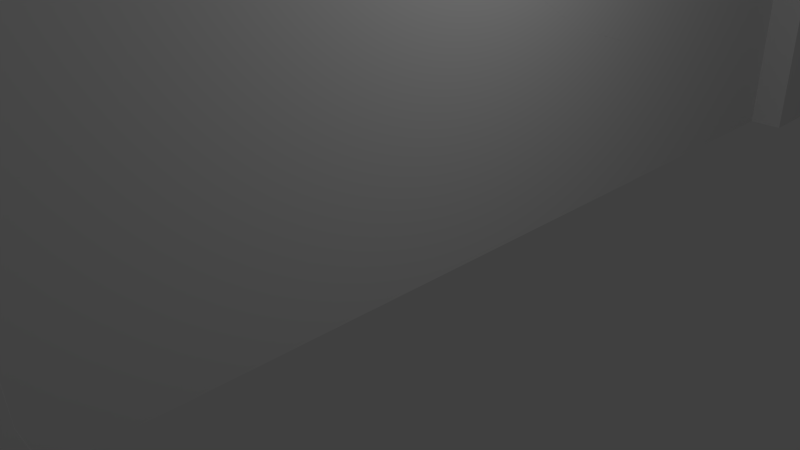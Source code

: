# Source: MarbleWall_brokenBottomblend.blend  (saved by Blender 2.68.0; exported with 4.5.12 LTS)
import bpy
from mathutils import Matrix  # noqa: F401  (used for matrix-valued properties, if any)

bpy.ops.wm.read_factory_settings(use_empty=True)
scene = bpy.context.scene
scene.name = 'Scene'

# ---- collections
col_collection_1 = bpy.data.collections.new('Collection 1'); scene.collection.children.link(col_collection_1)

# ---- materials (node trees are filled in below, after node groups)
mat_marble = bpy.data.materials.new('marble')
mat_marble.alpha_threshold = 0.0
mat_marble.use_transparent_shadow = False
mat_marble.roughness = 0.5
mat_marble.line_color = (0.0, 0.0, 0.0, 1.0)

# ---- material node trees

# ---- world
world_world = bpy.data.worlds.new('World'); scene.world = world_world
world_world.color = (0.05088, 0.05088, 0.05088)
world_world.use_sun_shadow = False
world_world.sun_shadow_jitter_overblur = 0.0
world_world.cycles.sampling_method = 'MANUAL'
world_world.cycles.sample_map_resolution = 256

# ---- cameras
cam_camera = bpy.data.cameras.new('Camera')
cam_camera.clip_end = 100.0
cam_camera.lens = 35.0
cam_camera.sensor_width = 32.0
cam_camera.sensor_height = 18.0
cam_camera.ortho_scale = 7.314
cam_camera.dof.focus_distance = 0.0
cam_camera.dof.aperture_fstop = 128.0

# ---- lights
light_lamp = bpy.data.lights.new('Lamp', 'POINT')
light_lamp.transmission_factor = 0.0
light_lamp.cutoff_distance = 30.0
light_lamp.energy = 100.0
light_lamp.shadow_buffer_clip_start = 1.001
light_lamp.shadow_soft_size = 0.1
light_lamp.shadow_maximum_resolution = 0.006
light_lamp.use_absolute_resolution = True
light_lamp.cycles.use_multiple_importance_sampling = False

# ---- meshes
me_cube = bpy.data.meshes.new('Cube')
me_cube.from_pydata([(-1.0, -8.133, 5.0), (-1.0, -8.133, 0.0), (1.0, -8.133, 0.0), (1.0, -8.133, 5.0), (-1.0, -4.845, 2.021), (-1.0, -4.837, 2.058), (-1.0, 0.0, 5.0), (-1.0, -1.428, 4.122), (-1.0, -1.626, 4.197), (-1.0, -1.641, 4.205), (-1.0, -4.494, 2.709), (-1.0, -4.834, 2.059), (-1.0, -3.318, 3.715), (-1.0, -3.979, 3.27), (-1.0, -3.983, 3.27), (-1.0, -4.493, 2.712), (-1.0, -3.316, 3.718), (-1.0, -1.646, 4.205), (-1.0, -2.53, 4.032), (0.1471, -4.665, -1.192e-07), (0.02545, -4.795, 2.98e-08), (-1.0, -4.387, -8.941e-08), (-0.8784, -4.291, 0.0), (-0.8097, -4.291, 1.192e-07), (-0.4719, -4.672, -2.98e-08), (-0.3626, -4.795, 5.96e-08), (1.0, -4.747, 2.98e-08), (1.0, -4.914, 0.5805), (1.0, -4.496, 2.71), (1.0, -4.436, 2.727), (1.0, -4.946, 1.331), (1.0, -4.837, 2.058), (1.0, -4.804, 1.981), (1.0, 0.0, 5.0), (-1.0, -1.341e-07, 3.821), (-1.0, -0.6679, 3.908), (-1.0, -0.8482, 3.904), (-1.0, -4.555, 0.5817), (-1.0, -4.994, 1.342), (-1.0, -4.984, 1.324), (-1.0, -4.993, 1.338), (0.1471, -4.665, -5.07e-08), (0.4956, -4.291, -2.98e-08), (1.0, -0.6959, 4.19), (1.0, -1.118e-07, 4.099), (1.0, -4.009, 2.854), (1.0, -3.587, 2.979), (1.0, -3.463, 3.322), (1.0, -0.7978, 4.226), (1.0, -1.514, 3.842), (1.0, -1.418, 3.814), (1.0, -1.13, 4.006), (1.0, -3.32, 3.716), (1.0, -1.981, 3.914), (1.0, -2.53, 4.032), (1.0, 8.133, 5.0), (-1.0, 8.133, 5.0), (-1.0, 0.03258, 3.817), (-1.0, 3.678, 2.261), (-1.0, 3.673, 2.267), (-1.0, 3.654, 2.275), (-1.0, 2.606, 2.644), (-1.0, 2.517, 2.792), (-1.0, 0.205, 3.72), (-1.0, 1.921, 3.172), (-1.0, 1.655, 3.21), (-1.0, 1.059, 3.477), (1.0, 0.2651, 4.065), (1.0, 8.133, 0.0), (1.0, 4.341, 0.1043), (1.0, 4.344, 0.04701), (1.0, 4.378, 2.98e-08), (1.0, 3.781, 1.469), (1.0, 3.811, 1.413), (1.0, 4.162, 1.162), (1.0, 3.712, 1.836), (1.0, 4.459, 0.4384), (1.0, 2.606, 2.644), (1.0, 2.67, 2.588), (1.0, 3.103, 2.469), (1.0, 1.072, 3.503), (1.0, 1.141, 3.44), (1.0, 1.87, 3.114), (1.0, 3.675, 2.268), (1.0, 4.557, 0.8793), (1.0, 0.6931, 3.767), (1.0, 4.592, 0.8155), (-1.0, 8.133, 0.0), (-1.0, 3.678, 2.261), (-1.0, 4.465, 2.98e-08), (-1.0, 4.406, 0.09744), (-1.0, 4.101, 0.7937), (-1.0, 4.006, 0.971), (-1.0, 4.239, 1.552), (-1.0, 4.24, 1.567), (-1.0, 4.246, 0.2906), (-1.0, 4.241, 1.564), (-0.1968, 4.867, -5.96e-08), (0.02545, 4.867, -8.941e-08), (0.5698, 4.378, -1.49e-07), (0.4956, 4.303, -1.49e-07), (0.9669, 4.378, 2.98e-08), (-0.8266, 4.378, 1.192e-07), (-0.8949, 4.378, 0.0), (-0.4885, 4.867, -2.98e-08), (-1.5, -8.115, 6.0), (-1.5, -10.99, 6.0), (1.5, -10.99, 6.0), (1.5, -8.115, 6.0), (-1.5, -8.115, 0.0), (-1.5, -10.99, 0.0), (1.5, -10.99, 0.0), (1.5, -8.115, 0.0), (1.5, 10.99, 6.0), (-1.5, 10.99, 6.0), (-1.5, 8.115, 6.0), (1.5, 8.115, 6.0), (1.5, 10.99, 0.0), (-1.5, 10.99, 0.0), (-1.5, 8.115, 0.0), (1.5, 8.115, 0.0), (-0.4204, -4.043, 2.48), (-0.4885, -4.837, 2.058), (0.03761, -4.043, 2.48), (-0.4885, -3.983, 3.27), (0.03761, -4.348, 1.899), (0.02545, -3.983, 3.27), (-0.4204, -4.488, 1.258), (0.5394, -4.496, 2.71), (0.5394, -4.837, 2.058), (0.4956, -3.587, 2.979), (0.02545, -3.32, 3.716), (-0.8784, -4.459, 0.5821), (0.03761, -4.488, 1.258), (0.5394, -3.32, 3.716), (-0.4204, -2.995, 3.377), (-0.4204, -4.459, 0.5821), (0.4956, -4.488, 1.258), (0.9536, -3.587, 2.979), (0.03761, -2.292, 3.658), (0.5394, -2.53, 4.032), (0.02545, -4.962, 0.5803), (-0.4885, -2.53, 4.032), (0.4956, -4.459, 0.5821), (0.02545, -1.646, 4.205), (0.5394, -1.646, 4.205), (-0.4885, -1.646, 4.205), (0.9536, -1.504, 3.812), (-0.4885, -0.6996, 4.228), (0.02545, -0.6996, 4.228), (0.4956, -0.6604, 3.833), (0.02545, 0.2714, 4.101), (0.4956, 0.205, 3.72), (-0.4204, 0.205, 3.72), (0.5394, 1.23, 3.829), (-0.8784, -0.6604, 3.833), (-0.4204, 1.059, 3.477), (0.02545, 1.23, 3.829), (0.9536, 1.059, 3.477), (-0.8784, 0.205, 3.72), (-0.4204, 1.87, 3.114), (0.02545, 2.14, 3.421), (-0.8784, 1.059, 3.477), (0.5394, 2.14, 3.421), (0.9536, 1.87, 3.114), (-0.4204, 2.606, 2.644), (0.02545, 2.965, 2.894), (-0.8784, 1.87, 3.114), (0.4956, 2.606, 2.644), (0.9536, 2.606, 2.644), (0.03761, 3.238, 2.086), (-0.8784, 2.606, 2.644), (0.5394, 3.675, 2.268), (-0.4204, 3.238, 2.086), (0.03761, 3.743, 1.461), (-0.4204, 3.743, 1.461), (0.4956, 3.743, 1.461), (-0.4204, 4.101, 0.7937), (0.03761, 4.101, 0.7937), (0.9536, 3.743, 1.461), (0.4956, 4.101, 0.7937), (-0.4885, 4.865, 0.04921), (0.02545, 4.865, 0.04921), (0.4956, 4.298, 0.1088), (-0.8784, 4.101, 0.7937), (0.9536, 4.298, 0.1088), (-0.8784, 4.298, 0.1088)], [], [(107, 108, 105, 106), (109, 105, 108, 112), (110, 106, 105, 109), (111, 107, 106, 110), (112, 108, 107, 111), (111, 110, 109, 112), (0, 1, 2, 3), (87, 96, 94), (87, 89, 90, 96), (90, 95, 91, 93), (88, 58, 87, 94), (90, 93, 96), (91, 92, 93), (58, 56, 87), (64, 65, 66, 56), (59, 60, 62, 64), (63, 57, 56, 66), (56, 59, 64), (60, 61, 62), (56, 58, 59), (34, 6, 56, 57), (1, 40, 39), (1, 38, 40), (37, 21, 1, 39), (1, 4, 38), (35, 36, 7), (7, 6, 34, 35), (15, 0, 14), (14, 0, 16, 12), (0, 17, 18), (0, 6, 9, 17), (0, 15, 10, 5), (12, 13, 14), (10, 11, 5), (0, 18, 16), (6, 7, 8, 9), (0, 5, 4, 1), (56, 55, 68, 87), (55, 56, 6), (33, 55, 6), (0, 33, 6), (0, 3, 33), (68, 55, 33), (68, 84, 86), (83, 74, 84, 68), (85, 82, 83, 67), (76, 69, 68, 86), (82, 79, 83), (68, 33, 67, 83), (75, 72, 74, 83), (77, 78, 79), (85, 80, 82), (80, 81, 82), (69, 70, 71, 68), (72, 73, 74), (82, 77, 79), (33, 44, 67), (3, 54, 48, 33), (53, 51, 48, 54), (53, 49, 51), (3, 29, 45, 52), (45, 47, 52), (49, 50, 51), (3, 52, 54), (43, 44, 33, 48), (45, 46, 47), (30, 32, 31, 3), (31, 28, 3), (3, 27, 30), (28, 29, 3), (3, 2, 26, 27), (98, 71, 101, 99), (99, 100, 98), (98, 68, 71), (97, 87, 68, 98), (104, 102, 89, 87), (87, 97, 104), (102, 103, 89), (19, 41, 26, 2), (41, 42, 26), (1, 24, 25), (25, 20, 1), (1, 21, 23, 24), (21, 22, 23), (19, 2, 1, 20), (115, 116, 113, 114), (116, 115, 119, 120), (115, 114, 118, 119), (114, 113, 117, 118), (113, 116, 120, 117), (120, 119, 118, 117), (11, 10, 121, 122), (5, 11, 122), (122, 121, 123, 125), (125, 123, 128, 129), (28, 31, 129, 128), (15, 14, 124, 10), (10, 124, 121), (121, 124, 126, 123), (123, 130, 128), (123, 126, 130), (128, 138, 45, 29), (128, 29, 28), (138, 128, 130), (46, 45, 138), (13, 12, 135, 124), (14, 13, 124), (124, 135, 131, 126), (126, 131, 134, 130), (130, 134, 47, 138), (47, 134, 52), (47, 46, 138), (16, 18, 142, 135), (12, 16, 135), (135, 142, 139, 131), (131, 139, 140, 134), (54, 52, 134, 140), (142, 18, 17, 146), (142, 146, 144, 139), (139, 144, 145, 140), (140, 145, 147, 53), (140, 53, 54), (49, 53, 147), (155, 7, 36, 35), (8, 7, 155), (9, 8, 148, 146), (17, 9, 146), (148, 8, 155), (144, 146, 148, 149), (144, 149, 150, 145), (150, 43, 48, 145), (145, 48, 51, 147), (147, 51, 50, 49), (159, 34, 57, 63), (34, 159, 155, 35), (155, 159, 153, 148), (148, 153, 151, 149), (149, 151, 152, 150), (44, 150, 152, 67), (150, 44, 43), (63, 66, 162, 159), (159, 162, 156, 153), (151, 153, 156, 157), (151, 157, 154, 152), (152, 154, 158, 85), (152, 85, 67), (80, 85, 158), (65, 64, 167, 162), (65, 162, 66), (162, 167, 160, 156), (157, 156, 160, 161), (157, 161, 163, 154), (154, 163, 164, 158), (164, 82, 81, 158), (81, 80, 158), (62, 61, 171, 64), (64, 171, 167), (167, 171, 165, 160), (161, 160, 165, 166), (161, 166, 168, 163), (163, 168, 169, 164), (77, 82, 164, 169), (61, 60, 171), (60, 59, 173, 171), (171, 173, 165), (165, 173, 170, 166), (166, 170, 172), (166, 172, 168), (168, 172, 79, 169), (79, 172, 83), (169, 79, 78, 77), (58, 88, 175, 59), (59, 175, 173), (175, 88, 94), (173, 175, 174, 170), (170, 174, 176, 172), (75, 172, 176, 179), (172, 75, 83), (72, 75, 179), (92, 91, 184, 93), (96, 93, 177, 175), (94, 96, 175), (177, 93, 184), (174, 175, 177, 178), (174, 178, 180, 176), (180, 86, 84, 176), (176, 84, 74, 179), (74, 73, 179), (73, 72, 179), (186, 184, 95, 90), (95, 184, 91), (184, 186, 181, 177), (177, 181, 182, 178), (178, 182, 183, 180), (180, 183, 185, 86), (76, 86, 185), (69, 76, 185), (90, 89, 103, 186), (102, 181, 186, 103), (181, 102, 104), (181, 104, 97, 182), (182, 97, 98), (182, 98, 100, 183), (183, 100, 99, 185), (185, 99, 101), (185, 101, 70, 69), (70, 101, 71), (22, 21, 37, 132), (136, 24, 23, 132), (23, 22, 132), (25, 24, 141, 20), (141, 24, 136), (42, 41, 143), (41, 19, 20, 141), (141, 143, 41), (27, 26, 42, 143), (127, 40, 38, 122), (122, 4, 5), (122, 38, 4), (125, 133, 127, 122), (133, 125, 129, 137), (32, 30, 137, 129), (31, 32, 129), (37, 39, 132), (132, 40, 127, 136), (39, 40, 132), (136, 127, 133, 141), (141, 133, 137, 143), (137, 30, 27, 143)])
_uv = me_cube.uv_layers.new(name='UVMap')
_uv.uv.foreach_set('vector', [0.1832, 0.6375, 0.1832, 0.5497, 0.2748, 0.5497, 0.2748, 0.6375, 0.2748, 0.3666, 0.2748, 0.5497, 0.1832, 0.5497, 0.1832, 0.3666, 0.4578, 0.6375, 0.2748, 0.6375, 0.2748, 0.5497, 0.4578, 0.5497, 0.1832, 0.8205, 0.1832, 0.6375, 0.2748, 0.6375, 0.2748, 0.8205, 0.0001711, 0.5497, 0.1832, 0.5497, 0.1832, 0.6375, 0.0001719, 0.6375, 0.0001711, 0.1375, 0.0001712, 0.229, 0.0001712, 0.229, 0.0001711, 0.1375, 0.1455, 0.626, 0.1455, 0.626, 0.1455, 0.5649, 0.1455, 0.5649, 0.4582, 0.626, 0.5059, 0.626, 0.5059, 0.626, 0.4582, 0.626, 0.4582, 0.626, 0.4611, 0.626, 0.5059, 0.626, 0.4611, 0.626, 0.467, 0.626, 0.4824, 0.626, 0.5055, 0.626, 0.5271, 0.626, 0.5271, 0.626, 0.4582, 0.626, 0.5059, 0.626, 0.4611, 0.626, 0.5055, 0.626, 0.5059, 0.626, 0.4824, 0.626, 0.4878, 0.626, 0.5055, 0.626, 0.5271, 0.626, 0.6107, 0.626, 0.4582, 0.626, 0.4522, 0.7275, 0.4441, 0.7263, 0.4259, 0.7182, 0.6417, 0.6717, 0.5057, 0.7551, 0.5051, 0.7548, 0.4704, 0.7391, 0.4522, 0.7275, 0.3999, 0.7108, 0.3946, 0.7078, 0.6417, 0.6717, 0.4259, 0.7182, 0.6417, 0.6717, 0.5057, 0.7551, 0.4522, 0.7275, 0.5051, 0.7548, 0.4731, 0.7436, 0.4704, 0.7391, 0.6417, 0.6717, 0.5058, 0.7553, 0.5057, 0.7551, 0.3936, 0.7077, 0.3936, 0.6717, 0.6417, 0.6717, 0.3946, 0.7078, 0.912, 0.626, 0.8712, 0.626, 0.8717, 0.626, 0.912, 0.626, 0.8711, 0.626, 0.8712, 0.626, 0.8943, 0.626, 0.912, 0.626, 0.912, 0.626, 0.8717, 0.626, 0.912, 0.626, 0.8504, 0.626, 0.8711, 0.626, 0.7928, 0.626, 0.7929, 0.626, 0.7863, 0.626, 0.7863, 0.626, 0.7595, 0.626, 0.7955, 0.626, 0.7928, 0.626, 0.2565, 0.4494, 0.1455, 0.5192, 0.2721, 0.4664, 0.2721, 0.4664, 0.1455, 0.5192, 0.2924, 0.48, 0.2924, 0.48, 0.1455, 0.5192, 0.3434, 0.4949, 0.3164, 0.4896, 0.1455, 0.5192, 0.3936, 0.5192, 0.3435, 0.4949, 0.3434, 0.4949, 0.1455, 0.5192, 0.2565, 0.4494, 0.2565, 0.4493, 0.246, 0.4294, 0.2924, 0.48, 0.2722, 0.4664, 0.2721, 0.4664, 0.2565, 0.4493, 0.2461, 0.4295, 0.246, 0.4294, 0.1455, 0.5192, 0.3164, 0.4896, 0.2924, 0.48, 0.3936, 0.5192, 0.3501, 0.4924, 0.344, 0.4947, 0.3435, 0.4949, 0.1455, 0.5192, 0.246, 0.4294, 0.2458, 0.4283, 0.1455, 0.3666, 0.649, 0.2137, 0.649, 0.2137, 0.649, 0.3663, 0.649, 0.3663, 0.649, 0.2137, 0.649, 0.2137, 0.4008, 0.2137, 0.4008, 0.2137, 0.649, 0.2137, 0.4008, 0.2137, 0.1527, 0.2137, 0.4008, 0.2137, 0.4008, 0.2137, 0.649, 0.2137, 0.649, 0.1527, 0.649, 0.1527, 0.649, 0.1527, 0.649, 0.1527, 0.4008, 0.1527, 0.649, 0.1527, 0.5399, 0.1527, 0.5409, 0.1527, 0.513, 0.1527, 0.5278, 0.1527, 0.5399, 0.1527, 0.649, 0.1527, 0.422, 0.1527, 0.4579, 0.1527, 0.513, 0.1527, 0.4089, 0.1527, 0.5369, 0.1527, 0.5333, 0.1527, 0.649, 0.1527, 0.5409, 0.1527, 0.4579, 0.1527, 0.4955, 0.1527, 0.513, 0.1527, 0.649, 0.1527, 0.4008, 0.1527, 0.4089, 0.1527, 0.513, 0.1527, 0.5141, 0.1527, 0.5162, 0.1527, 0.5278, 0.1527, 0.513, 0.1527, 0.4803, 0.1527, 0.4823, 0.1527, 0.4955, 0.1527, 0.422, 0.1527, 0.4336, 0.1527, 0.4579, 0.1527, 0.4336, 0.1527, 0.4357, 0.1527, 0.4579, 0.1527, 0.5333, 0.1527, 0.5334, 0.1527, 0.5344, 0.1527, 0.649, 0.1527, 0.5162, 0.1527, 0.5171, 0.1527, 0.5278, 0.1527, 0.4579, 0.1527, 0.4803, 0.1527, 0.4955, 0.1527, 0.4008, 0.1527, 0.4008, 0.1527, 0.4089, 0.1527, 0.1527, 0.1527, 0.3236, 0.1527, 0.3765, 0.1527, 0.4008, 0.1527, 0.3404, 0.1527, 0.3664, 0.1527, 0.3765, 0.1527, 0.3236, 0.1527, 0.3404, 0.1527, 0.3546, 0.1527, 0.3664, 0.1527, 0.1527, 0.1527, 0.2655, 0.1527, 0.2785, 0.1527, 0.2996, 0.1527, 0.2785, 0.1527, 0.2952, 0.1527, 0.2996, 0.1527, 0.3546, 0.1527, 0.3576, 0.1527, 0.3664, 0.1527, 0.1527, 0.1527, 0.2996, 0.1527, 0.3236, 0.1527, 0.3796, 0.1527, 0.4008, 0.1527, 0.4008, 0.1527, 0.3765, 0.1527, 0.2785, 0.1527, 0.2914, 0.1527, 0.2952, 0.1527, 0.2499, 0.1527, 0.2543, 0.1527, 0.2533, 0.1527, 0.1527, 0.1527, 0.2533, 0.1527, 0.2637, 0.1527, 0.1527, 0.1527, 0.1527, 0.1527, 0.2509, 0.1527, 0.2499, 0.1527, 0.2637, 0.1527, 0.2655, 0.1527, 0.1527, 0.1527, 0.1527, 0.1527, 0.1527, 0.1527, 0.256, 0.1527, 0.2509, 0.1527, 0.5493, 0.0001712, 0.5344, 0.0001712, 0.5344, 0.0001712, 0.5344, 0.0001711, 0.5344, 0.0001711, 0.5321, 0.0001711, 0.5493, 0.0001712, 0.5493, 0.0001712, 0.649, 0.0001712, 0.5344, 0.0001712, 0.5493, 0.0001712, 0.649, 0.0001712, 0.649, 0.0001712, 0.5493, 0.0001712, 0.5493, 0.0001712, 0.5344, 0.0001712, 0.5371, 0.0001712, 0.649, 0.0001712, 0.649, 0.0001712, 0.5493, 0.0001712, 0.5493, 0.0001712, 0.5344, 0.0001712, 0.5344, 0.0001712, 0.5371, 0.0001712, 0.2585, 0.0001712, 0.2585, 0.0001712, 0.256, 0.0001712, 0.1527, 0.0001712, 0.2585, 0.0001712, 0.2699, 0.0001712, 0.256, 0.0001712, 0.1527, 0.0001712, 0.2583, 0.0001712, 0.2546, 0.0001712, 0.2546, 0.0001712, 0.2546, 0.0001712, 0.1527, 0.0001712, 0.1527, 0.0001712, 0.267, 0.0001712, 0.2699, 0.0001712, 0.2583, 0.0001712, 0.267, 0.0001712, 0.2699, 0.0001712, 0.2699, 0.0001712, 0.2585, 0.0001712, 0.1527, 0.0001712, 0.1527, 0.0001712, 0.2546, 0.0001712, 0.9998, 0.6412, 0.9998, 0.5497, 0.912, 0.5497, 0.912, 0.6412, 0.9539, 0.9009, 0.9539, 0.8094, 0.9539, 0.8094, 0.9539, 0.9009, 0.9539, 0.8094, 1.042, 0.8094, 1.042, 0.8094, 0.9539, 0.8094, 1.042, 0.8094, 1.042, 0.9009, 1.042, 0.9009, 1.042, 0.8094, 1.042, 0.9009, 0.9539, 0.9009, 0.9539, 0.9009, 1.042, 0.9009, 0.1832, 1.403, 0.2748, 1.403, 0.2748, 1.491, 0.1832, 1.491, 0.0, 1.368e-07, 0.0, 1.0, 1.0, 1.0, 1.0, 1.004e-08, -7.107e-05, -7.107e-05, 1.0, 1.0, 1.0, -5.215e-12, 1.432e-07, -2.79e-09, 2.1e-07, 1.0, 1.0, 1.0, 1.0, -2.983e-07, -5.714e-14, -3.056e-07, 3.146e-09, 1.0, 1.0, 1.0, 1.0, -3.055e-07, 1.63e-07, 2.723e-07, 1.431e-07, 1.0, 1.0, 1.0, 1.0, 2.723e-07, 0.0, 0.0, 0.0, 1.0, 1.0, 1.0, 1.0, 0.0, 0.0, 0.0, 1.0, 1.0, 1.0, 1.047e-08, 1.639e-07, 0.0, 0.0, 1.0, 1.0, 1.0, 1.0, 0.0, 3.424e-08, -6.844e-09, 1.0, 1.0, 1.0, -3.49e-07, -4.75e-08, -8.76e-08, 1.0, 1.0, 1.0, -1.891e-07, 3.367e-07, -3.759e-07, 1.582e-06, 1.0, 1.0, 1.0, 1.0, 1.135e-08, -4.547e-13, -5.375e-06, 1.0, 1.0, 1.0, -5.375e-06, -1.639e-07, 5.775e-14, 1.0, 1.0, 1.0, 3.523e-07, 0.0, 0.0, 1.0, 1.0, 1.0, 0.0, 0.0, -3.085e-07, 0.0, 1.0, 1.0, 1.0, 1.0, 0.0, 0.0, 0.0, 1.0, 1.0, 1.0, 0.0, 0.0, 0.0, 0.0, 1.0, 1.0, 1.0, 1.0, 0.0, 3.992e-08, 1.286e-08, 7.76e-08, 1.0, 1.0, 1.0, 1.0, -3.242e-07, -5.775e-08, -2.533e-07, -7.619e-08, 1.0, 1.0, 1.0, 1.0, 1.682e-07, 0.0, 0.0, 1.0, 1.0, 1.0, 0.0, 0.0, 0.0, 1.0, 1.0, 1.0, 1.62e-06, 9.124e-14, -3.349e-07, 5.928e-08, 1.0, 1.0, 1.0, 1.0, 0.0, -0.00011, -0.00011, 0.9999, 0.9999, 1.0, 0.0, 0.0, 0.0, 0.0, 1.0, 1.0, 1.0, 1.0, -1.086e-08, 3.652e-08, 0.0, 1.132e-07, 1.0, 1.0, 1.0, 1.0, 0.0, 3.595e-07, 1.0, 1.0, 1.0, 1.0, -8.15e-08, 0.0, 0.0, -3.505e-07, 0.0, -3.505e-07, 1.0, 1.0, 1.0, 1.0, 0.0, 0.0, 0.0, 0.0, 1.0, 1.0, 1.0, 1.0, 2.069e-08, 3.707e-08, 0.0, 2.365e-08, 1.0, 1.0, 1.0, 1.0, 0.0, 0.0, -3.595e-07, 0.0, 1.0, 1.0, 1.0, 1.0, 0.0, 1.137e-13, -4.864e-07, 1.0, 1.0, 1.0, -4.864e-07, 0.0, 0.0, 1.0, 1.0, 1.0, 5.842e-07, 1.0, 1.0, 1.0, 0.0, 0.2133, 0.7867, 3.439e-07, 1.0, -1.237e-06, -1.237e-06, 1.0, 1.0, 1.0, -4.273e-06, 0.0, -1.641e-05, 0.0, 1.0, 1.0, 1.0, 1.0, 0.0, -6.485e-05, -6.485e-05, 0.9999, 0.9999, 1.0, 0.0, -3.768e-08, 1.258e-07, 1.0, 1.0, 1.0, 2.188e-07, 0.0, -3.652e-08, 0.0, 1.0, 1.0, 1.0, 1.0, -3.652e-08, 3.652e-08, 0.0, 3.652e-08, 1.0, 1.0, 1.0, 1.0, -6.145e-07, 1.302e-07, -1.016e-08, 0.0, 1.0, 1.0, 1.0, 1.0, -1.278e-07, 0.0, 0.0, 0.0, 1.0, 1.0, 1.0, 1.0, 0.0, 1.0, 1.0, 1.0, 0.0, 0.02442, 0.9756, 0.0, 1.0, 1.0, 1.0, 1.0, -6.75e-07, 0.0, 0.0, 2.978e-07, 1.0, 2.058e-07, 5.084e-13, 1.023e-07, 1.0, 1.0, 1.0, 1.0, -5.105e-10, 1.925e-07, -2.887e-07, 3.387e-07, 1.0, 1.0, 1.0, 1.0, -1.589e-07, 1.751e-08, -1.322e-07, 1.012e-08, 1.0, 1.0, 1.0, 1.0, -2.644e-07, 3.992e-08, -2.845e-07, 3.992e-08, 1.0, 1.0, 1.0, 1.0, -1.416e-07, -5.187e-07, 0.0, -6.476e-07, 1.0, 1.0, 1.0, 1.0, 1.488e-07, 1.255e-08, -1.85e-07, 1.0, 1.0, 1.0, 0.0, -7.638e-08, 1.0, 1.0, 1.0, 1.0, -1.235e-06, -7.638e-08, -1.235e-06, 3.278e-07, -7.638e-08, 3.342e-07, 1.0, 1.0, 1.0, 1.0, -7.638e-08, -2.694e-07, -4.21e-08, -7.211e-08, 1.0, 1.0, 1.0, 1.0, -4.21e-08, 3.992e-08, -2.735e-07, -5.336e-15, 1.0, 1.0, 1.0, 1.0, -6.807e-08, 6.615e-09, -4.759e-08, 1.19e-08, 1.0, 1.0, 1.0, 1.0, -2.287e-07, 8.531e-09, -1.258e-07, 1.0, 1.0, 1.0, -2.867e-07, 3.031e-07, 3.031e-07, 1.0, 1.0, 1.0, 3.031e-07, 1.235e-06, 2.994e-06, 0.0, 1.0, 1.0, 1.0, 1.0, -1.897e-07, 0.0, 1.235e-06, 1.0, 1.0, 1.0, 3.853e-13, 3.278e-07, -2.291e-07, 0.0, 1.0, 1.0, 1.0, 1.0, -7.638e-08, -1.703e-09, -4.21e-08, -6.911e-08, 1.0, 1.0, 1.0, 1.0, -5.822e-08, 3.652e-08, 9.943e-15, 3.068e-08, 1.0, 1.0, 1.0, 1.0, -1.361e-07, 0.0, -1.358e-07, 0.0, 1.0, 1.0, 1.0, 1.0, -1.361e-07, 0.0, 0.0, 0.0, 1.0, 1.0, 1.0, 1.0, -1.422e-09, 0.0, 0.0, 1.0, 1.0, 1.0, 1.562e-06, 0.0, 0.0, 0.0, 1.0, 1.0, 1.0, 1.0, -3.192e-07, 4.199e-10, -2.379e-07, 1.0, 1.0, 1.0, 0.0, 0.0, 1.0, 1.0, 1.0, 1.0, 0.0, 1.302e-14, -1.639e-07, 1.35e-07, -4.21e-08, -2.5e-08, 1.0, 1.0, 1.0, 1.0, -7.343e-08, 3.652e-08, 1.416e-07, 1.203e-07, 1.0, 1.0, 1.0, 1.0, 0.0, 0.0, 0.0, -9.348e-08, 1.0, 1.0, 1.0, 1.0, 0.0, 0.0, 1.0, 1.0, 1.0, 1.0, 0.0, 0.0, 0.0, 0.0, 0.0, 1.0, 1.0, 1.0, 0.0, 0.0, 1.264e-05, 0.0, 1.0, 1.0, 1.0, 1.0, 6.901e-08, 1.639e-07, 2.826e-14, 1.0, 1.0, 1.0, 0.0, 0.0, 0.0, 0.0, 1.0, 1.0, 1.0, 1.0, 4.892e-08, -9.287e-09, -4.626e-08, 1.0, 1.0, 1.0, 0.0, 2.928e-08, 2.546e-07, 1.0, 1.0, 1.0, -1.742e-08, -8.196e-08, -1.957e-14, 0.0, 1.0, 1.0, 1.0, 1.0, 0.0, -4.463e-07, 1.63e-07, 1.0, 1.0, 1.0, 1.63e-07, 0.0, 0.0, -1.09e-06, 1.0, 0.8492, 0.1508, 1.0, 0.0, 0.0, 1.0, 0.0, 1.0, 1.0, 1.0, 0.0, 0.0, 0.0, 0.0, 1.0, 1.0, 1.0, 3.933e-07, -1.047e-07, -4.805e-08, 1.0, 1.0, 1.0, 0.0, 4.056e-07, 1.0, 1.0, 1.0, 1.0, -4.098e-08, 3.933e-07, -4.098e-08, 3.74e-08, -3.76e-07, 9.293e-08, 1.0, 1.0, 1.0, 1.0, 0.0, 0.0, 0.0, 0.0, 1.0, 1.0, 1.0, 1.0, 0.0, 0.0, 0.0, 1.0, 1.0, 1.0, 0.0, 0.0, 0.0, 1.0, 1.0, 1.0, 0.0, 0.1765, 0.8235, 9.735e-07, 1.0, 1.0, 1.0, 1.0, 0.0, 0.0, 0.0, 0.0, 1.0, 1.0, 1.0, 1.0, -2.882e-06, 0.0, 0.0, 1.0, 1.0, 1.0, -1.646e-05, -1.639e-07, 0.0, 1.0, 1.0, 1.0, 0.0, 0.0, -4.098e-08, 0.0, 1.0, 1.0, 1.0, 1.0, -4.098e-08, 4.098e-08, 0.0, 0.0, 1.0, 1.0, 1.0, 1.0, 0.0, 0.0, 0.0, 6.139e-08, 1.0, 1.0, 1.0, 1.0, 0.0, 0.0, 0.0, 0.0, 1.0, 1.0, 1.0, 1.0, 0.0, -3.182e-07, -1.938e-06, 1.0, 1.0, 1.0, 0.0, 0.0, 0.0, 1.0, 1.0, 1.0, 0.0, 1.0, 1.0, 1.0, -2.812e-08, 0.0, 0.0, 1.172e-06, 1.0, 0.0, 0.0, 1.0, 1.0, 1.0, 1.235e-06, 1.639e-07, 1.057e-13, 3.525e-07, 1.0, 1.0, 1.0, 1.0, -1.034e-07, 1.639e-07, 0.0, 1.706e-07, 1.0, 1.0, 1.0, 1.0, 2.789e-07, 4.098e-08, 0.0, 1.112e-08, 1.0, 1.0, 1.0, 1.0, 0.0, 0.0, 0.0, 0.0, 1.0, 1.0, 1.0, 1.0, -4.861e-08, 2.675e-06, 1.055e-06, 1.0, 1.0, 1.0, 0.0, 5.599e-07, 5.599e-07, 1.0, 1.0, 1.0, 0.0, 1.235e-06, -4.506e-07, 1.353e-06, 1.0, 1.0, 1.0, 1.0, -5.33e-07, 1.0, 1.0, 1.0, 7.356e-07, 4.175e-07, 8.696e-07, 1.075e-06, 1.0, 5.18e-06, -2.221e-07, 1.0, 1.0, 1.0, 0.0, 1.461e-07, 4.364e-06, 0.0, 1.0, 1.0, 1.0, 1.0, 4.368e-06, 4.364e-06, -8.443e-08, 1.0, 1.0, 1.0, -8.443e-08, 3.992e-08, 4.201e-06, 3.992e-08, 1.0, 1.0, 1.0, 1.0, 0.0, 0.0, 0.0, 0.0, 1.0, 1.0, 1.0, 1.0, 0.0, 0.0, 0.0, 1.0, 1.0, 1.0, 0.0, 0.0, 0.0, 0.0, 1.0, 1.0, 1.0, 1.0, -2.548e-06, -5.59e-06, 0.0, 1.0, 1.0, 1.0, 0.0, 0.0, 0.0, 0.0, 1.0, 1.0, 1.0, 1.0, 0.0, 0.0, 0.0, 0.0, 1.0, 1.0, 1.0, 1.0, 0.0, 1.104e-06, 1.509e-06, 1.0, 1.0, 1.0, 0.0, 1.0, 1.0, 1.0, 0.0, -3.774e-08, 3.865e-07, -3.774e-08, 1.0, -7.414e-08, 3.015e-07, 1.0, 1.0, 1.0, 0.0, -5.415e-07, -1.077e-07, 1.0, 1.0, 1.0, 1.077e-07, 0.0, 1.0, 3.573e-07, 1.0, 1.0, 1.0, 1.0, 4.21e-07, 1.0, 4.21e-07, 1.009e-07, -6.808e-08, 0.0, 1.0, 1.488e-07, 6.35e-08, 0.0, 1.0, 1.0, 1.0, 1.0, 2.368e-08, -1.543e-07, 2.096e-08, 4.011e-05, 1.0, 1.0, 1.0, 1.0, -1.272e-07, -1.468e-07, 2.008e-14, 1.0, 1.0, 1.0, 2.736e-07, -1.468e-07, 2.008e-14, 0.0, 1.0, 1.0, 1.0, 1.0, 1.0, 1.0, -3.142e-07, -2.336e-08, -1.571e-07, 1.868e-07, 1.0, 4.098e-08, -3.055e-07, 7.512e-14, 1.0, 1.0, 1.0, 1.0, -3.055e-07, 0.0, 0.0, -7.805e-08, 1.0, 1.0, 1.0, 1.0, 3.078e-07, 1.806e-06, 1.643e-06, 1.0, 1.0, 1.0, 3.285e-06, -3.578e-07, -3.578e-07, 1.0, 1.0, 1.0, 0.0, 0.0, 0.0, -7.256e-08, 1.0, 1.0, 1.0, 1.0, 0.0, -2.09e-05, -2.09e-05, 1.0, 1.0, 1.0, 0.0, 0.0, 0.0, 0.0, 1.0, 1.0, 1.0, 1.0, -3.06e-07, 4.661e-08, -2.512e-07, 4.71e-08, 1.0, 1.0, 1.0, 1.0, 1.746e-08, 3.177e-07, 2.365e-14, 4.466e-07, 1.0, 1.0, 1.0, 1.0, -7.442e-08])
me_cube.materials.append(mat_marble)
me_cube.use_remesh_preserve_volume = False
me_cube.use_remesh_preserve_attributes = False
me_cube.use_mirror_vertex_groups = False
me_cube.update()
me_cylinder = bpy.data.meshes.new('Cylinder')
me_cylinder.from_pydata([(-0.005412, 1.113, -0.2998), (0.1951, 0.9808, -0.2727), (-0.004573, 1.113, -0.5028), (-0.005412, 1.113, -0.5028), (-0.01651, 1.112, -0.5028), (-0.2233, 1.092, -0.5028), (0.1951, 0.9808, -0.09091), (0.2134, 1.091, -0.5028), (-0.1951, 0.9808, -0.2727), (-0.2242, 1.091, -0.5028), (-7.451e-08, 1.0, -0.09091), (0.424, 1.028, -0.09574), (0.424, 1.028, -0.2998), (0.2145, 1.091, -0.5028), (-0.3827, 0.9239, -0.4545), (-0.2274, 1.088, -0.5028), (-0.005412, 1.113, 0.1083), (0.2135, 1.092, 0.1083), (0.3827, 0.9239, 0.09091), (0.618, 0.9241, -0.09574), (0.424, 1.028, -0.5028), (-0.3926, 0.9437, -0.5028), (-0.3827, 0.9239, -0.2727), (-0.1951, 0.9808, -0.09091), (-0.005412, 1.113, 0.2911), (0.2135, 1.092, 0.2911), (0.618, 0.9241, 0.1083), (0.5556, 0.8315, -0.2727), (0.4246, 1.027, -0.5028), (-0.5296, 0.8453, -0.4545), (-0.5395, 0.8652, -0.5028), (-0.5296, 0.8453, -0.4272), (-0.1951, 0.9808, 0.09091), (0.3827, 0.9239, 0.2727), (0.304, 1.002, 0.2911), (0.2246, 1.081, 0.2911), (-0.02355, 1.101, 0.2911), (0.4921, 0.924, 0.2911), (0.618, 0.9241, 0.2911), (0.7071, 0.7071, -0.09091), (0.788, 0.7846, 0.1083), (0.6177, 0.9238, -0.5028), (-0.5687, 0.9241, -0.2931), (-0.4348, 1.028, -0.09574), (0.3827, 0.9239, 0.2911), (-0.2215, 1.081, 0.2911), (0.788, 0.7846, 0.2911), (0.788, 0.7846, -0.2998), (0.6188, 0.9235, -0.5028), (-0.5813, 0.9495, -0.2498), (-0.3827, 0.9239, 0.09091), (-0.4298, 1.018, 0.2911), (0.8113, 0.6621, 0.2911), (0.8315, 0.5556, 0.2727), (0.9276, 0.6146, -0.09574), (0.9276, 0.6146, 0.1083), (0.788, 0.7846, -0.5028), (-0.5813, 0.9495, -0.09574), (-0.5679, 0.9226, -0.04744), (-0.5296, 0.8453, 0.09091), (-0.5764, 0.9396, 0.2911), (0.8387, 0.56, 0.2911), (0.9276, 0.6146, -0.2998), (0.9276, 0.6146, -0.5028), (0.8408, 0.5381, 0.2911), (0.9244, 0.4928, 0.2911), (1.021, 0.4407, 0.2911), (1.031, 0.4206, -0.2998), (1.031, 0.4206, -0.09574), (0.9239, 0.3827, 0.09091), (0.9281, 0.6136, -0.5028), (1.021, 0.4169, 0.2911), (1.095, 0.2101, -0.09574), (0.9239, 0.3827, -0.4545), (0.9275, 0.61, -0.5028), (1.067, 0.2661, 0.2911), (0.9808, 0.1951, 0.09091), (1.084, 0.2086, 0.2911), (0.9808, 0.1951, -0.2727), (0.9246, 0.4269, -0.5028), (0.9268, 0.5632, -0.5028), (1.044, 0.09766, 0.2911), (1.0, 7.451e-08, 0.2727), (1.117, -0.008854, 0.1083), (1.117, -0.008854, -0.09574), (1.0, 8.941e-08, -0.2727), (0.9808, 0.1951, -0.4545), (0.9443, 0.3899, -0.5028), (1.009, -0.0006688, 0.2911), (1.0, 1.043e-07, -0.4545), (0.9808, -0.1951, -0.2727), (1.095, -0.2278, -0.09574), (0.9883, 0.2451, -0.5028), (0.9904, 0.2381, -0.5028), (0.9981, -0.01974, 0.2911), (0.9808, -0.1951, 0.2727), (1.095, -0.2278, 0.1083), (1.0, 1.043e-07, -0.5028), (0.9808, 0.1951, -0.5028), (0.9808, -0.1951, -0.4545), (0.9239, -0.3827, -0.2727), (1.031, -0.4383, -0.09574), (0.9808, -0.1951, 0.2911), (0.9239, -0.3827, 0.2727), (0.9239, -0.3827, 0.09091), (0.9859, -0.1433, -0.5028), (0.9239, -0.3827, -0.4545), (0.8315, -0.5556, -0.09091), (0.9239, -0.3827, 0.2911), (1.003, -0.2013, -0.5028), (0.9565, -0.3532, -0.5028), (0.8315, -0.5556, -0.2727), (0.9276, -0.6323, 0.1083), (0.9145, -0.4002, 0.2911), (0.9256, -0.4987, 0.2911), (0.9276, -0.6323, 0.2911), (0.9239, -0.3827, -0.5028), (0.9275, -0.6274, -0.5028), (0.9272, -0.6319, -0.5028), (0.7071, -0.7071, -0.2727), (0.7071, -0.7071, -0.09091), (0.7071, -0.7071, 0.09091), (0.8096, -0.6723, 0.2911), (0.7071, -0.7071, 0.2727), (0.7877, -0.8019, -0.5028), (0.926, -0.6334, -0.5028), (0.5556, -0.8315, -0.2727), (0.5556, -0.8315, -0.09091), (0.7132, -0.7143, 0.2911), (0.6657, -0.8163, 0.2911), (0.6265, -0.9194, 0.2911), (0.7871, -0.8024, -0.5028), (0.5556, -0.8315, 0.09091), (0.424, -1.046, -0.09574), (0.424, -1.046, -0.2998), (0.7004, -0.7248, 0.2911), (0.612, -0.9313, 0.2911), (0.5556, -0.8315, -0.4545), (0.7835, -0.8029, -0.5028), (0.3827, -0.9239, 0.09091), (0.4103, -1.05, -0.09574), (0.4103, -1.05, -0.184), (0.4103, -1.05, -0.2998), (0.3827, -0.9239, 0.2727), (0.4921, -0.9322, 0.2911), (0.5958, -0.7985, -0.5028), (0.3827, -0.9239, -0.4545), (0.3525, -0.933, 0.09091), (0.3602, -0.9486, -0.434), (0.3858, -0.9331, 0.2911), (0.5556, -0.8315, -0.5028), (0.3602, -0.9486, 0.278), (0.3602, -0.9486, 0.1204), (0.4286, -0.8994, -0.5028), (0.3602, -0.9486, -0.4611), (0.3699, -0.9379, 0.2911), (0.3602, -0.9486, 0.2911), (0.3906, -0.9471, -0.5028), (0.3691, -0.9666, -0.5028), (-0.08916, -0.04264, -0.5028), (-0.08916, -0.04264, 0.2911)], [], [(2, 0, 1, 7), (3, 0, 2), (0, 10, 6, 1), (10, 16, 17, 6), (25, 17, 16, 24), (13, 7, 12, 20), (7, 1, 12), (1, 6, 11, 12), (6, 17, 18), (6, 18, 11), (17, 35, 34, 33), (17, 25, 35), (33, 18, 17), (44, 33, 34), (28, 12, 27, 41), (20, 12, 28), (12, 11, 19, 27), (11, 18, 26, 19), (18, 33, 37, 26), (37, 38, 26), (37, 33, 44), (48, 27, 47, 56), (41, 27, 48), (27, 19, 39, 47), (19, 26, 40, 39), (40, 26, 38, 46), (47, 62, 63, 56), (47, 39, 54, 62), (39, 40, 55, 54), (40, 52, 53, 55), (40, 46, 52), (61, 53, 52), (79, 80, 73, 87), (74, 73, 80), (70, 62, 67, 74), (63, 62, 70), (67, 73, 74), (54, 68, 67, 62), (54, 55, 69, 68), (69, 55, 66, 71), (55, 53, 65, 66), (64, 65, 53, 61), (93, 92, 86, 98), (92, 87, 73, 86), (73, 67, 78, 86), (67, 68, 72, 78), (68, 69, 76, 72), (75, 77, 76, 69), (69, 71, 75), (86, 89, 97, 98), (86, 78, 85, 89), (72, 84, 85, 78), (72, 76, 83, 84), (76, 81, 82, 83), (76, 77, 81), (88, 82, 81), (105, 89, 99, 109), (105, 97, 89), (89, 85, 90, 99), (84, 91, 90, 85), (84, 83, 96, 91), (83, 82, 95, 96), (95, 82, 94, 102), (94, 82, 88), (110, 109, 106, 116), (109, 99, 106), (90, 100, 106, 99), (91, 101, 100, 90), (91, 96, 104, 101), (96, 95, 103, 104), (103, 95, 102, 108), (116, 106, 117), (117, 106, 111, 118), (106, 100, 111), (100, 101, 107, 111), (101, 112, 107), (101, 104, 112), (104, 103, 114, 112), (114, 115, 112), (103, 108, 113, 114), (118, 111, 119, 125), (119, 124, 125), (107, 120, 119, 111), (107, 112, 121, 120), (122, 123, 121, 112), (112, 115, 122), (128, 123, 122), (145, 138, 137, 150), (131, 119, 126, 138), (124, 119, 131), (126, 137, 138), (120, 127, 126, 119), (120, 121, 132, 127), (132, 121, 130, 136), (121, 123, 129, 130), (129, 123, 135), (135, 123, 128), (153, 137, 146, 157), (153, 150, 137), (137, 126, 134, 146), (126, 127, 133, 134), (127, 132, 139, 133), (132, 136, 143, 139), (144, 143, 136), (149, 143, 144), (157, 146, 154, 158), (146, 134, 148, 154), (134, 142, 148), (134, 133, 141, 142), (133, 140, 141), (133, 139, 147, 140), (139, 143, 152, 147), (143, 151, 152), (143, 149, 155, 151), (155, 156, 151), (29, 14, 21, 30), (22, 14, 31, 42), (31, 14, 29), (43, 42, 49, 57), (43, 22, 42), (59, 50, 58), (50, 43, 57, 58), (51, 50, 59, 60), (8, 0, 5, 9), (0, 3, 4, 5), (10, 0, 8, 23), (23, 32, 16, 10), (36, 16, 32, 45), (24, 16, 36), (21, 14, 15), (14, 22, 8, 9), (15, 14, 9), (22, 43, 23, 8), (43, 50, 32, 23), (32, 50, 51, 45), (145, 150, 153, 159), (159, 124, 138, 145), (157, 158, 159, 153), (124, 131, 138), (159, 125, 124), (98, 105, 116, 159), (117, 118, 159, 116), (159, 92, 93, 98), (105, 109, 110, 116), (118, 125, 159), (98, 97, 105), (15, 9, 5, 79), (79, 87, 21, 15), (4, 80, 79, 5), (87, 92, 30, 21), (92, 159, 30), (2, 41, 63, 74), (48, 56, 63, 41), (13, 20, 28, 7), (2, 7, 28, 41), (74, 80, 4, 2), (63, 70, 74), (4, 3, 2), (149, 128, 113, 94), (149, 135, 128), (88, 155, 149, 94), (108, 102, 94, 113), (149, 144, 129, 135), (81, 77, 155, 88), (128, 122, 114, 113), (144, 136, 130, 129), (77, 75, 156, 155), (122, 115, 114), (75, 160, 156), (64, 61, 44, 160), (52, 37, 44, 61), (34, 35, 160, 44), (160, 75, 71, 65), (71, 66, 65), (46, 38, 37, 52), (160, 65, 64), (25, 36, 45, 51), (25, 24, 36), (51, 60, 35, 25), (60, 160, 35), (156, 160, 147, 151), (147, 152, 151), (141, 140, 147, 160), (159, 154, 148), (159, 158, 154), (148, 142, 141, 159), (141, 160, 159), (58, 159, 160, 59), (160, 60, 59), (159, 31, 29), (159, 58, 42, 31), (29, 30, 159), (57, 49, 42, 58)])
_uv = me_cylinder.uv_layers.new(name='UVMap')
_uv.uv.foreach_set('vector', [0.0, 0.0, 1.0, 0.0, 1.0, 1.0, 0.0, 1.0, 0.0, 0.0, 1.0, 0.0, 1.0, 1.0, 0.0, 0.0, 1.0, 0.0, 1.0, 1.0, 0.0, 1.0, 0.0, 0.0, 1.0, 0.0, 1.0, 1.0, 0.0, 1.0, 0.0, 0.0, 1.0, 0.0, 1.0, 1.0, 0.0, 1.0, 0.0, 0.0, 1.0, 0.0, 1.0, 1.0, 0.0, 1.0, 0.0, 0.0, 1.0, 0.0, 1.0, 1.0, 0.0, 0.0, 1.0, 0.0, 1.0, 1.0, 0.0, 1.0, 0.0, 0.0, 1.0, 0.0, 1.0, 1.0, 0.0, 0.0, 1.0, 0.0, 1.0, 1.0, 0.0, 0.0, 1.0, 0.0, 1.0, 1.0, 0.0, 1.0, 0.0, 0.0, 1.0, 0.0, 1.0, 1.0, 0.0, 0.0, 1.0, 0.0, 1.0, 1.0, 0.0, 0.0, 1.0, 0.0, 1.0, 1.0, 0.0, 0.0, 1.0, 0.0, 1.0, 1.0, 0.0, 1.0, 0.0, 0.0, 1.0, 0.0, 1.0, 1.0, 0.0, 0.0, 1.0, 0.0, 1.0, 1.0, 0.0, 1.0, 0.0, 0.0, 1.0, 0.0, 1.0, 1.0, 0.0, 1.0, 0.0, 0.0, 1.0, 0.0, 1.0, 1.0, 0.0, 1.0, 0.0, 0.0, 1.0, 0.0, 1.0, 1.0, 0.0, 0.0, 1.0, 0.0, 1.0, 1.0, 0.0, 0.0, 1.0, 0.0, 1.0, 1.0, 0.0, 1.0, 0.0, 0.0, 1.0, 0.0, 1.0, 1.0, 0.0, 0.0, 1.0, 0.0, 1.0, 1.0, 0.0, 1.0, 0.0, 0.0, 1.0, 0.0, 1.0, 1.0, 0.0, 1.0, 0.0, 0.0, 1.0, 0.0, 1.0, 1.0, 0.0, 1.0, 0.0, 0.0, 1.0, 0.0, 1.0, 1.0, 0.0, 1.0, 0.0, 0.0, 1.0, 0.0, 1.0, 1.0, 0.0, 1.0, 0.0, 0.0, 1.0, 0.0, 1.0, 1.0, 0.0, 1.0, 0.0, 0.0, 1.0, 0.0, 1.0, 1.0, 0.0, 1.0, 0.0, 0.0, 1.0, 0.0, 1.0, 1.0, 0.0, 0.0, 1.0, 0.0, 1.0, 1.0, 0.0, 0.0, 1.0, 0.0, 1.0, 1.0, 0.0, 1.0, 0.0, 0.0, 1.0, 0.0, 1.0, 1.0, 0.0, 0.0, 1.0, 0.0, 1.0, 1.0, 0.0, 1.0, 0.0, 0.0, 1.0, 0.0, 1.0, 1.0, 0.0, 0.0, 1.0, 0.0, 1.0, 1.0, 0.0, 0.0, 1.0, 0.0, 1.0, 1.0, 0.0, 1.0, 0.0, 0.0, 1.0, 0.0, 1.0, 1.0, 0.0, 1.0, 0.0, 0.0, 1.0, 0.0, 1.0, 1.0, 0.0, 1.0, 0.0, 0.0, 1.0, 0.0, 1.0, 1.0, 0.0, 1.0, 0.0, 0.0, 1.0, 0.0, 1.0, 1.0, 0.0, 1.0, 0.0, 0.0, 1.0, 0.0, 1.0, 1.0, 0.0, 1.0, 0.0, 0.0, 1.0, 0.0, 1.0, 1.0, 0.0, 1.0, 0.0, 0.0, 1.0, 0.0, 1.0, 1.0, 0.0, 1.0, 0.0, 0.0, 1.0, 0.0, 1.0, 1.0, 0.0, 1.0, 0.0, 0.0, 1.0, 0.0, 1.0, 1.0, 0.0, 1.0, 0.0, 0.0, 1.0, 0.0, 1.0, 1.0, 0.0, 1.0, 0.0, 0.0, 1.0, 0.0, 1.0, 1.0, 0.0, 0.0, 1.0, 0.0, 1.0, 1.0, 0.0, 1.0, 0.0, 0.0, 1.0, 0.0, 1.0, 1.0, 0.0, 1.0, 0.0, 0.0, 1.0, 0.0, 1.0, 1.0, 0.0, 1.0, 0.0, 0.0, 1.0, 0.0, 1.0, 1.0, 0.0, 1.0, 0.0, 0.0, 1.0, 0.0, 1.0, 1.0, 0.0, 1.0, 0.0, 0.0, 1.0, 0.0, 1.0, 1.0, 0.0, 0.0, 1.0, 0.0, 1.0, 1.0, 0.0, 0.0, 1.0, 0.0, 1.0, 1.0, 0.0, 1.0, 0.0, 0.0, 1.0, 0.0, 1.0, 1.0, 0.0, 0.0, 1.0, 0.0, 1.0, 1.0, 0.0, 1.0, 0.0, 0.0, 1.0, 0.0, 1.0, 1.0, 0.0, 1.0, 0.0, 0.0, 1.0, 0.0, 1.0, 1.0, 0.0, 1.0, 0.0, 0.0, 1.0, 0.0, 1.0, 1.0, 0.0, 1.0, 0.0, 0.0, 1.0, 0.0, 1.0, 1.0, 0.0, 1.0, 0.0, 0.0, 1.0, 0.0, 1.0, 1.0, 0.0, 0.0, 1.0, 0.0, 1.0, 1.0, 0.0, 1.0, 0.0, 0.0, 1.0, 0.0, 1.0, 1.0, 0.0, 0.0, 1.0, 0.0, 1.0, 1.0, 0.0, 1.0, 0.0, 0.0, 1.0, 0.0, 1.0, 1.0, 0.0, 1.0, 0.0, 0.0, 1.0, 0.0, 1.0, 1.0, 0.0, 1.0, 0.0, 0.0, 1.0, 0.0, 1.0, 1.0, 0.0, 1.0, 0.0, 0.0, 1.0, 0.0, 1.0, 1.0, 0.0, 1.0, 0.0, 0.0, 1.0, 0.0, 1.0, 1.0, 0.0, 0.0, 1.0, 0.0, 1.0, 1.0, 0.0, 1.0, 0.0, 0.0, 1.0, 0.0, 1.0, 1.0, 0.0, 0.0, 1.0, 0.0, 1.0, 1.0, 0.0, 1.0, 0.0, 0.0, 1.0, 0.0, 1.0, 1.0, 0.0, 0.0, 1.0, 0.0, 1.0, 1.0, 0.0, 0.0, 1.0, 0.0, 1.0, 1.0, 0.0, 1.0, 0.0, 0.0, 1.0, 0.0, 1.0, 1.0, 0.0, 0.0, 1.0, 0.0, 1.0, 1.0, 0.0, 1.0, 0.0, 0.0, 1.0, 0.0, 1.0, 1.0, 0.0, 1.0, 0.0, 0.0, 1.0, 0.0, 1.0, 1.0, 0.0, 0.0, 1.0, 0.0, 1.0, 1.0, 0.0, 1.0, 0.0, 0.0, 1.0, 0.0, 1.0, 1.0, 0.0, 1.0, 0.0, 0.0, 1.0, 0.0, 1.0, 1.0, 0.0, 1.0, 0.0, 0.0, 1.0, 0.0, 1.0, 1.0, 0.0, 0.0, 1.0, 0.0, 1.0, 1.0, 0.0, 0.0, 1.0, 0.0, 1.0, 1.0, 0.0, 1.0, 0.0, 0.0, 1.0, 0.0, 1.0, 1.0, 0.0, 1.0, 0.0, 0.0, 1.0, 0.0, 1.0, 1.0, 0.0, 0.0, 1.0, 0.0, 1.0, 1.0, 0.0, 0.0, 1.0, 0.0, 1.0, 1.0, 0.0, 1.0, 0.0, 0.0, 1.0, 0.0, 1.0, 1.0, 0.0, 1.0, 0.0, 0.0, 1.0, 0.0, 1.0, 1.0, 0.0, 1.0, 0.0, 0.0, 1.0, 0.0, 1.0, 1.0, 0.0, 1.0, 0.0, 0.0, 1.0, 0.0, 1.0, 1.0, 0.0, 0.0, 1.0, 0.0, 1.0, 1.0, 0.0, 0.0, 1.0, 0.0, 1.0, 1.0, 0.0, 1.0, 0.0, 0.0, 1.0, 0.0, 1.0, 1.0, 0.0, 0.0, 1.0, 0.0, 1.0, 1.0, 0.0, 1.0, 0.0, 0.0, 1.0, 0.0, 1.0, 1.0, 0.0, 1.0, 0.0, 0.0, 1.0, 0.0, 1.0, 1.0, 0.0, 1.0, 0.0, 0.0, 1.0, 0.0, 1.0, 1.0, 0.0, 1.0, 0.0, 0.0, 1.0, 0.0, 1.0, 1.0, 0.0, 0.0, 1.0, 0.0, 1.0, 1.0, 0.0, 0.0, 1.0, 0.0, 1.0, 1.0, 0.0, 1.0, 0.0, 0.0, 1.0, 0.0, 1.0, 1.0, 0.0, 1.0, 0.0, 0.0, 1.0, 0.0, 1.0, 1.0, 0.0, 0.0, 1.0, 0.0, 1.0, 1.0, 0.0, 1.0, 0.0, 0.0, 1.0, 0.0, 1.0, 1.0, 0.0, 0.0, 1.0, 0.0, 1.0, 1.0, 0.0, 1.0, 0.0, 0.0, 1.0, 0.0, 1.0, 1.0, 0.0, 1.0, 0.0, 0.0, 1.0, 0.0, 1.0, 1.0, 0.0, 0.0, 1.0, 0.0, 1.0, 1.0, 0.0, 1.0, 0.3794, 0.674, 0.3764, 0.6707, 0.3794, 0.6679, 0.0, 0.0, 1.0, 0.0, 1.0, 1.0, 0.0, 1.0, 0.0, 0.0, 1.0, 0.0, 1.0, 1.0, 0.0, 1.0, 0.0, 0.0, 1.0, 0.0, 1.0, 1.0, 0.0, 0.0, 1.0, 0.0, 1.0, 1.0, 0.0, 1.0, 0.0, 0.0, 1.0, 0.0, 1.0, 1.0, 0.0, 0.0, 1.0, 0.0, 1.0, 1.0, 0.0, 0.0, 1.0, 0.0, 1.0, 1.0, 0.0, 1.0, 0.0, 0.0, 1.0, 0.0, 1.0, 1.0, 0.0, 1.0, 0.0, 0.0, 1.0, 0.0, 1.0, 1.0, 0.0, 1.0, 0.0, 0.0, 1.0, 0.0, 1.0, 1.0, 0.0, 1.0, 1.0, 1.0, 0.0, 1.0, 0.0, 0.0, 1.0, 0.0, 0.0, 0.0, 1.0, 0.0, 1.0, 1.0, 0.0, 1.0, 0.0, 0.0, 1.0, 0.0, 1.0, 1.0, 0.0, 1.0, 0.0, 0.0, 1.0, 0.0, 1.0, 1.0, 0.0, 0.0, 1.0, 0.0, 1.0, 1.0, 0.0, 0.0, 1.0, 0.0, 1.0, 1.0, 0.0, 1.0, 0.0, 0.0, 1.0, 0.0, 1.0, 1.0, 0.0, 0.0, 1.0, 0.0, 1.0, 1.0, 0.0, 1.0, 0.0, 0.0, 1.0, 0.0, 1.0, 1.0, 0.0, 1.0, 0.0, 0.0, 1.0, 0.0, 1.0, 1.0, 0.0, 1.0, 0.6642, 0.02755, 0.68, 0.0239, 0.7248, 0.02253, 0.7508, 0.333, 0.7508, 0.333, 0.6112, 5.748e-05, 0.6125, 0.000371, 0.6642, 0.02755, 0.742, 0.01448, 0.7507, 0.01198, 0.7508, 0.333, 0.7248, 0.02253, 0.6112, 5.748e-05, 0.6114, 0.0, 0.6125, 0.000371, 0.7508, 0.333, 0.5493, 0.02793, 0.6112, 5.748e-05, 0.4195, 0.2514, 0.4649, 0.1563, 0.5153, 0.09814, 0.7508, 0.333, 0.5481, 0.02941, 0.5488, 0.02817, 0.7508, 0.333, 0.5153, 0.09814, 0.7508, 0.333, 0.4105, 0.2643, 0.4109, 0.2621, 0.4195, 0.2514, 0.4649, 0.1563, 0.4682, 0.1378, 0.5021, 0.1019, 0.5153, 0.09814, 0.5488, 0.02817, 0.5493, 0.02793, 0.7508, 0.333, 0.4195, 0.2514, 0.4411, 0.1943, 0.4649, 0.1563, 0.633, 0.6675, 0.6317, 0.6679, 0.6314, 0.6679, 0.4032, 0.3238, 0.4032, 0.3238, 0.4028, 0.3108, 0.6991, 0.65, 0.633, 0.6675, 0.5709, 0.645, 0.3837, 0.3615, 0.4032, 0.3238, 0.6314, 0.6679, 0.4028, 0.3108, 0.4105, 0.2643, 0.7509, 0.6484, 0.6991, 0.65, 0.4105, 0.2643, 0.7508, 0.333, 0.7509, 0.6484, 0.5675, 0.6435, 0.42, 0.5048, 0.3764, 0.3757, 0.377, 0.3745, 0.4198, 0.5046, 0.3918, 0.4424, 0.3764, 0.3757, 0.42, 0.5048, 0.5093, 0.6073, 0.4597, 0.5606, 0.4596, 0.5603, 0.5096, 0.6074, 0.5675, 0.6435, 0.5096, 0.6074, 0.4596, 0.5603, 0.42, 0.5048, 0.377, 0.3745, 0.3837, 0.3615, 0.5709, 0.645, 0.5675, 0.6435, 0.3764, 0.3757, 0.3764, 0.3754, 0.377, 0.3745, 0.5709, 0.645, 0.5676, 0.6438, 0.5675, 0.6435, 0.009454, 0.03078, 0.131, 0.04653, 0.2306, 0.1063, 0.3065, 0.2008, 0.009454, 0.03078, 0.126, 0.04536, 0.131, 0.04653, 0.3121, 0.2047, 0.004353, 0.03163, 0.009454, 0.03078, 0.3065, 0.2008, 0.2356, 0.1099, 0.2774, 0.1543, 0.3065, 0.2008, 0.2306, 0.1063, 0.009454, 0.03078, 0.03921, 0.01632, 0.1037, 0.02467, 0.126, 0.04536, 0.3356, 0.2272, 0.362, 0.2526, 0.004353, 0.03163, 0.3121, 0.2047, 0.131, 0.04653, 0.1637, 0.04491, 0.22, 0.07729, 0.2306, 0.1063, 0.03921, 0.01632, 0.07279, 0.0, 0.07847, 0.001314, 0.1037, 0.02467, 0.362, 0.2526, 0.3651, 0.2711, 0.0001666, 0.03, 0.004353, 0.03163, 0.1637, 0.04491, 0.2021, 0.03977, 0.22, 0.07729, 0.3651, 0.2711, 8.665e-05, 0.3448, 0.0001666, 0.03, 0.3397, 0.3781, 0.3422, 0.3846, 0.2653, 0.5491, 8.665e-05, 0.3448, 0.3486, 0.4168, 0.2958, 0.534, 0.2653, 0.5491, 0.3422, 0.3846, 0.2541, 0.5817, 0.2429, 0.6147, 8.665e-05, 0.3448, 0.2653, 0.5491, 8.665e-05, 0.3448, 0.3651, 0.2711, 0.3732, 0.3195, 0.3568, 0.354, 0.3732, 0.3195, 0.3764, 0.3261, 0.3568, 0.354, 0.3591, 0.4542, 0.3309, 0.5166, 0.2958, 0.534, 0.3486, 0.4168, 8.665e-05, 0.3448, 0.3568, 0.354, 0.3397, 0.3781, 0.2413, 0.6193, 0.1764, 0.6545, 0.1185, 0.6764, 0.05169, 0.6876, 0.2413, 0.6193, 0.1832, 0.6555, 0.1764, 0.6545, 0.05169, 0.6876, 0.0, 0.686, 0.2429, 0.6147, 0.2413, 0.6193, 0.0, 0.686, 8.665e-05, 0.3448, 0.2429, 0.6147, 0.7529, 0.66, 0.7519, 0.3452, 0.8152, 0.6544, 0.757, 0.66, 0.8152, 0.6544, 0.806, 0.6598, 0.757, 0.66, 0.9009, 0.6947, 0.8734, 0.6948, 0.8152, 0.6544, 0.7519, 0.3452, 0.999, 0.3445, 0.987, 0.6593, 0.9786, 0.6593, 0.999, 0.3445, 1.0, 0.6655, 0.987, 0.6593, 0.9786, 0.6593, 0.9369, 0.6946, 0.9009, 0.6947, 0.999, 0.3445, 0.9009, 0.6947, 0.7519, 0.3452, 0.999, 0.3445, 0.8562, 0.009562, 0.999, 0.3445, 0.7519, 0.3452, 0.8133, 0.03653, 0.7519, 0.3452, 0.7509, 0.003979, 0.8133, 0.03653, 0.999, 0.3445, 0.9745, 0.03603, 0.983, 0.03601, 0.999, 0.3445, 0.8562, 0.009562, 0.9327, 0.008807, 0.9745, 0.03603, 0.983, 0.03601, 0.998, 0.02906, 0.999, 0.3445, 0.8713, 0.000147, 0.9192, 0.0, 0.9327, 0.008807, 0.8562, 0.009562])
me_cylinder.materials.append(mat_marble)
me_cylinder.use_remesh_preserve_volume = False
me_cylinder.use_remesh_preserve_attributes = False
me_cylinder.use_mirror_vertex_groups = False
me_cylinder.update()

# ---- objects
ob_cube = bpy.data.objects.new('Cube', me_cube)
ob_lamp = bpy.data.objects.new('Lamp', light_lamp)
ob_camera = bpy.data.objects.new('Camera', cam_camera)
ob_cylinder = bpy.data.objects.new('Cylinder', me_cylinder)

# ---- transforms, parenting, visibility, modifiers, constraints
ob_cube.location = (0.0, 0.0, 0.0)
ob_cube.lock_rotations_4d = False
ob_cube.empty_display_type = 'ARROWS'
ob_cube.lineart.crease_threshold = 0.0
ob_lamp.location = (4.076, 1.005, 5.904)
ob_lamp.rotation_euler = (0.6503, 0.05522, 1.866)
ob_lamp.lock_rotations_4d = False
ob_lamp.empty_display_type = 'ARROWS'
ob_lamp.color = (0.0, 0.0, 0.0, 0.0)
ob_lamp.lineart.crease_threshold = 0.0
ob_camera.location = (7.481, -6.508, 5.344)
ob_camera.rotation_euler = (1.109, 0.01082, 0.8149)
ob_camera.lock_rotations_4d = False
ob_camera.empty_display_type = 'ARROWS'
ob_camera.color = (0.0, 0.0, 0.0, 0.0)
ob_camera.display_type = 'WIRE'
ob_camera.lineart.crease_threshold = 0.0
ob_cylinder.location = (0.2666, -0.08034, 0.3454)
ob_cylinder.rotation_euler = (-1.571, -1.92, -1.571)
ob_cylinder.scale = (3.332, 4.541, 2.519)
ob_cylinder.lineart.crease_threshold = 0.0

# ---- collection membership
col_collection_1.objects.link(ob_cube)
col_collection_1.objects.link(ob_lamp)
col_collection_1.objects.link(ob_camera)
col_collection_1.objects.link(ob_cylinder)

# ---- scene / render settings (as saved in the file)
scene.camera = ob_camera
scene.frame_start = 1; scene.frame_end = 250; scene.frame_set(1)
scene.render.engine = 'BLENDER_EEVEE_NEXT'
scene.render.image_settings.color_mode = 'RGB'
scene.render.image_settings.compression = 90
scene.render.resolution_percentage = 50
scene.render.dither_intensity = 0.0
scene.cycles.use_denoising = False
scene.cycles.samples = 10
scene.cycles.sampling_pattern = 'TABULATED_SOBOL'
scene.cycles.light_sampling_threshold = 0.0
scene.cycles.use_adaptive_sampling = False
scene.cycles.use_light_tree = False
scene.cycles.blur_glossy = 0.0
scene.cycles.volume_bounces = 1
scene.cycles.pixel_filter_type = 'GAUSSIAN'
scene.cycles.sample_clamp_indirect = 0.0
scene.view_settings.view_transform = 'Standard'
bpy.context.view_layer.update()
